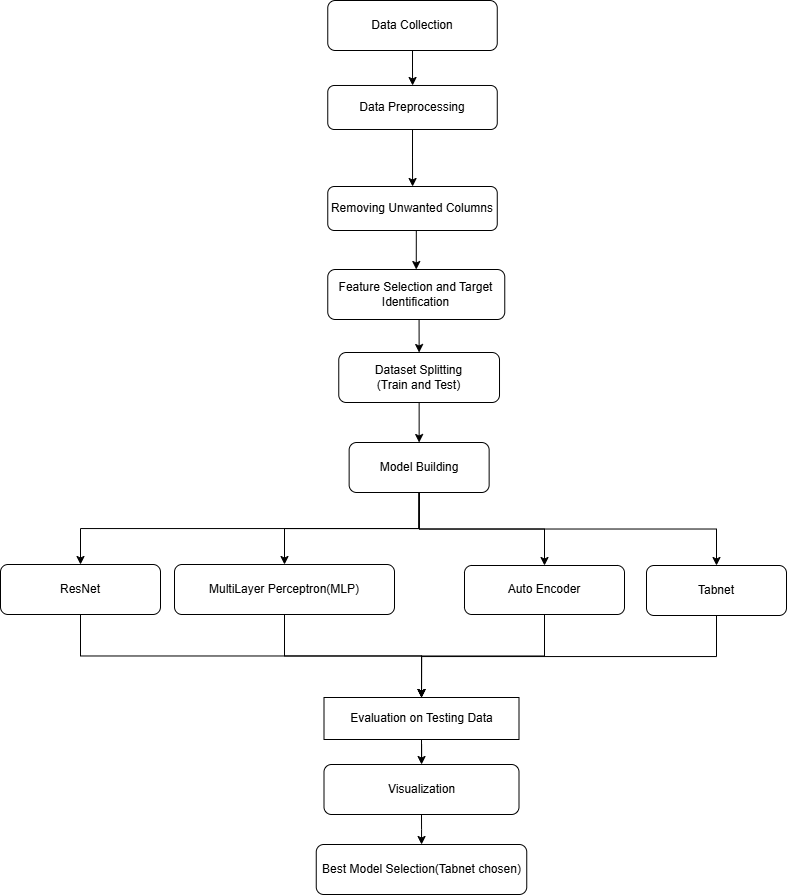

The diagram above was exported from draw.io. Its source (the exported page's mxGraphModel, read from the mxfile embedded in the PNG):
<mxGraphModel dx="1850" dy="530" grid="0" gridSize="10" guides="1" tooltips="1" connect="1" arrows="1" fold="1" page="1" pageScale="1" pageWidth="850" pageHeight="1100" math="0" shadow="0">
  <root>
    <mxCell id="0" />
    <mxCell id="1" parent="0" />
    <mxCell id="3VUZzvoL3X7t4dq8vf1d-1" value="Data Collection" style="rounded=1;whiteSpace=wrap;html=1;" parent="1" vertex="1">
      <mxGeometry x="319.26" y="41" width="169.5" height="50" as="geometry" />
    </mxCell>
    <mxCell id="3VUZzvoL3X7t4dq8vf1d-2" value="" style="edgeStyle=orthogonalEdgeStyle;rounded=0;orthogonalLoop=1;exitX=0.5;exitY=1;exitDx=0;exitDy=0;" parent="1" source="3VUZzvoL3X7t4dq8vf1d-1" target="3VUZzvoL3X7t4dq8vf1d-3" edge="1">
      <mxGeometry relative="1" as="geometry" />
    </mxCell>
    <mxCell id="yfG7nnhtjaLNstHvpbfk-29" style="edgeStyle=orthogonalEdgeStyle;rounded=0;orthogonalLoop=1;jettySize=auto;html=1;exitX=0.5;exitY=1;exitDx=0;exitDy=0;" edge="1" parent="1" source="3VUZzvoL3X7t4dq8vf1d-3" target="yfG7nnhtjaLNstHvpbfk-28">
      <mxGeometry relative="1" as="geometry" />
    </mxCell>
    <mxCell id="3VUZzvoL3X7t4dq8vf1d-3" value="Data Preprocessing" style="rounded=1;whiteSpace=wrap;html=1;" parent="1" vertex="1">
      <mxGeometry x="319.26" y="126" width="169.5" height="44" as="geometry" />
    </mxCell>
    <mxCell id="yfG7nnhtjaLNstHvpbfk-8" style="edgeStyle=orthogonalEdgeStyle;rounded=0;orthogonalLoop=1;jettySize=auto;html=1;exitX=0.5;exitY=1;exitDx=0;exitDy=0;" edge="1" parent="1" source="3VUZzvoL3X7t4dq8vf1d-7" target="3VUZzvoL3X7t4dq8vf1d-9">
      <mxGeometry relative="1" as="geometry" />
    </mxCell>
    <mxCell id="3VUZzvoL3X7t4dq8vf1d-7" value="Model Building" style="rounded=1;whiteSpace=wrap;html=1;" parent="1" vertex="1">
      <mxGeometry x="340.64" y="483" width="140" height="50" as="geometry" />
    </mxCell>
    <mxCell id="yfG7nnhtjaLNstHvpbfk-26" style="edgeStyle=orthogonalEdgeStyle;rounded=0;orthogonalLoop=1;jettySize=auto;html=1;exitX=0.5;exitY=1;exitDx=0;exitDy=0;entryX=0.5;entryY=0;entryDx=0;entryDy=0;" edge="1" parent="1" source="3VUZzvoL3X7t4dq8vf1d-9" target="yfG7nnhtjaLNstHvpbfk-18">
      <mxGeometry relative="1" as="geometry" />
    </mxCell>
    <mxCell id="3VUZzvoL3X7t4dq8vf1d-9" value="ResNet" style="rounded=1;whiteSpace=wrap;html=1;" parent="1" vertex="1">
      <mxGeometry x="-8" y="605" width="160" height="50" as="geometry" />
    </mxCell>
    <mxCell id="3VUZzvoL3X7t4dq8vf1d-10" value="" style="edgeStyle=orthogonalEdgeStyle;rounded=0;orthogonalLoop=1;exitX=0.5;exitY=1;exitDx=0;exitDy=0;" parent="1" source="3VUZzvoL3X7t4dq8vf1d-7" target="3VUZzvoL3X7t4dq8vf1d-11" edge="1">
      <mxGeometry relative="1" as="geometry" />
    </mxCell>
    <mxCell id="yfG7nnhtjaLNstHvpbfk-25" style="edgeStyle=orthogonalEdgeStyle;rounded=0;orthogonalLoop=1;jettySize=auto;html=1;exitX=0.5;exitY=1;exitDx=0;exitDy=0;entryX=0.5;entryY=0;entryDx=0;entryDy=0;" edge="1" parent="1" source="3VUZzvoL3X7t4dq8vf1d-11" target="yfG7nnhtjaLNstHvpbfk-18">
      <mxGeometry relative="1" as="geometry" />
    </mxCell>
    <mxCell id="3VUZzvoL3X7t4dq8vf1d-11" value="MultiLayer Perceptron(MLP)" style="rounded=1;whiteSpace=wrap;html=1;" parent="1" vertex="1">
      <mxGeometry x="166" y="605" width="220" height="50" as="geometry" />
    </mxCell>
    <mxCell id="3VUZzvoL3X7t4dq8vf1d-12" value="" style="edgeStyle=orthogonalEdgeStyle;rounded=0;orthogonalLoop=1;exitX=0.5;exitY=1;exitDx=0;exitDy=0;" parent="1" source="3VUZzvoL3X7t4dq8vf1d-7" target="3VUZzvoL3X7t4dq8vf1d-13" edge="1">
      <mxGeometry relative="1" as="geometry" />
    </mxCell>
    <mxCell id="yfG7nnhtjaLNstHvpbfk-24" style="edgeStyle=orthogonalEdgeStyle;rounded=0;orthogonalLoop=1;jettySize=auto;html=1;exitX=0.5;exitY=1;exitDx=0;exitDy=0;entryX=0.5;entryY=0;entryDx=0;entryDy=0;" edge="1" parent="1" source="3VUZzvoL3X7t4dq8vf1d-13" target="yfG7nnhtjaLNstHvpbfk-18">
      <mxGeometry relative="1" as="geometry" />
    </mxCell>
    <mxCell id="3VUZzvoL3X7t4dq8vf1d-13" value="Auto Encoder" style="rounded=1;whiteSpace=wrap;html=1;" parent="1" vertex="1">
      <mxGeometry x="456" y="606" width="160" height="49" as="geometry" />
    </mxCell>
    <mxCell id="3VUZzvoL3X7t4dq8vf1d-14" value="" style="edgeStyle=orthogonalEdgeStyle;rounded=0;orthogonalLoop=1;exitX=0.5;exitY=1;exitDx=0;exitDy=0;" parent="1" source="3VUZzvoL3X7t4dq8vf1d-7" target="3VUZzvoL3X7t4dq8vf1d-15" edge="1">
      <mxGeometry relative="1" as="geometry" />
    </mxCell>
    <mxCell id="yfG7nnhtjaLNstHvpbfk-23" style="edgeStyle=orthogonalEdgeStyle;rounded=0;orthogonalLoop=1;jettySize=auto;html=1;exitX=0.5;exitY=1;exitDx=0;exitDy=0;" edge="1" parent="1" source="3VUZzvoL3X7t4dq8vf1d-15" target="yfG7nnhtjaLNstHvpbfk-18">
      <mxGeometry relative="1" as="geometry" />
    </mxCell>
    <mxCell id="3VUZzvoL3X7t4dq8vf1d-15" value="Tabnet" style="rounded=1;whiteSpace=wrap;html=1;" parent="1" vertex="1">
      <mxGeometry x="638" y="606" width="140" height="50" as="geometry" />
    </mxCell>
    <mxCell id="3VUZzvoL3X7t4dq8vf1d-23" value="Visualization" style="rounded=1;whiteSpace=wrap;html=1;" parent="1" vertex="1">
      <mxGeometry x="315.5" y="805" width="195" height="50" as="geometry" />
    </mxCell>
    <mxCell id="3VUZzvoL3X7t4dq8vf1d-24" value="" style="edgeStyle=orthogonalEdgeStyle;rounded=0;orthogonalLoop=1;exitX=0.5;exitY=1;exitDx=0;exitDy=0;" parent="1" source="3VUZzvoL3X7t4dq8vf1d-23" target="3VUZzvoL3X7t4dq8vf1d-25" edge="1">
      <mxGeometry relative="1" as="geometry" />
    </mxCell>
    <mxCell id="3VUZzvoL3X7t4dq8vf1d-25" value="Best Model Selection(Tabnet chosen)" style="rounded=1;whiteSpace=wrap;html=1;" parent="1" vertex="1">
      <mxGeometry x="307.75" y="885" width="210.5" height="50" as="geometry" />
    </mxCell>
    <mxCell id="yfG7nnhtjaLNstHvpbfk-6" style="edgeStyle=orthogonalEdgeStyle;rounded=0;orthogonalLoop=1;jettySize=auto;html=1;exitX=0.5;exitY=1;exitDx=0;exitDy=0;entryX=0.5;entryY=0;entryDx=0;entryDy=0;" edge="1" parent="1" source="yfG7nnhtjaLNstHvpbfk-3" target="yfG7nnhtjaLNstHvpbfk-5">
      <mxGeometry relative="1" as="geometry" />
    </mxCell>
    <mxCell id="yfG7nnhtjaLNstHvpbfk-3" value="Feature Selection and Target Identification" style="rounded=1;whiteSpace=wrap;html=1;" vertex="1" parent="1">
      <mxGeometry x="319.26" y="310" width="177" height="50" as="geometry" />
    </mxCell>
    <mxCell id="yfG7nnhtjaLNstHvpbfk-7" style="edgeStyle=orthogonalEdgeStyle;rounded=0;orthogonalLoop=1;jettySize=auto;html=1;exitX=0.5;exitY=1;exitDx=0;exitDy=0;entryX=0.5;entryY=0;entryDx=0;entryDy=0;" edge="1" parent="1" source="yfG7nnhtjaLNstHvpbfk-5" target="3VUZzvoL3X7t4dq8vf1d-7">
      <mxGeometry relative="1" as="geometry" />
    </mxCell>
    <mxCell id="yfG7nnhtjaLNstHvpbfk-5" value="Dataset Splitting&lt;div&gt;(Train and Test)&lt;/div&gt;" style="rounded=1;whiteSpace=wrap;html=1;" vertex="1" parent="1">
      <mxGeometry x="330.26" y="393" width="160.75" height="50" as="geometry" />
    </mxCell>
    <mxCell id="yfG7nnhtjaLNstHvpbfk-20" style="edgeStyle=orthogonalEdgeStyle;rounded=0;orthogonalLoop=1;jettySize=auto;html=1;exitX=0.5;exitY=1;exitDx=0;exitDy=0;" edge="1" parent="1" source="yfG7nnhtjaLNstHvpbfk-18" target="3VUZzvoL3X7t4dq8vf1d-23">
      <mxGeometry relative="1" as="geometry" />
    </mxCell>
    <mxCell id="yfG7nnhtjaLNstHvpbfk-18" value="Evaluation on Testing Data" style="rounded=1;whiteSpace=wrap;html=1;arcSize=0;" vertex="1" parent="1">
      <mxGeometry x="315.5" y="738" width="195" height="42" as="geometry" />
    </mxCell>
    <mxCell id="yfG7nnhtjaLNstHvpbfk-30" style="edgeStyle=orthogonalEdgeStyle;rounded=0;orthogonalLoop=1;jettySize=auto;html=1;exitX=0.5;exitY=1;exitDx=0;exitDy=0;entryX=0.5;entryY=0;entryDx=0;entryDy=0;" edge="1" parent="1" source="yfG7nnhtjaLNstHvpbfk-28" target="yfG7nnhtjaLNstHvpbfk-3">
      <mxGeometry relative="1" as="geometry" />
    </mxCell>
    <mxCell id="yfG7nnhtjaLNstHvpbfk-28" value="Removing Unwanted Columns" style="rounded=1;whiteSpace=wrap;html=1;" vertex="1" parent="1">
      <mxGeometry x="319.26" y="227" width="169.5" height="44" as="geometry" />
    </mxCell>
  </root>
</mxGraphModel>